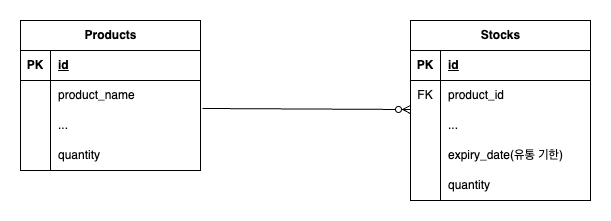

The diagram above was exported from draw.io. Its source (the exported page's mxGraphModel, read from the mxfile embedded in the PNG):
<mxGraphModel dx="957" dy="575" grid="1" gridSize="10" guides="1" tooltips="1" connect="1" arrows="1" fold="1" page="1" pageScale="1" pageWidth="827" pageHeight="1169" math="0" shadow="0">
  <root>
    <mxCell id="0" />
    <mxCell id="1" parent="0" />
    <mxCell id="2" value="Products" style="shape=table;startSize=30;container=1;collapsible=1;childLayout=tableLayout;fixedRows=1;rowLines=0;fontStyle=1;align=center;resizeLast=1;html=1;" vertex="1" parent="1">
      <mxGeometry x="90" y="120" width="180" height="150" as="geometry" />
    </mxCell>
    <mxCell id="3" value="" style="shape=tableRow;horizontal=0;startSize=0;swimlaneHead=0;swimlaneBody=0;fillColor=none;collapsible=0;dropTarget=0;points=[[0,0.5],[1,0.5]];portConstraint=eastwest;top=0;left=0;right=0;bottom=1;" vertex="1" parent="2">
      <mxGeometry y="30" width="180" height="30" as="geometry" />
    </mxCell>
    <mxCell id="4" value="PK" style="shape=partialRectangle;connectable=0;fillColor=none;top=0;left=0;bottom=0;right=0;fontStyle=1;overflow=hidden;whiteSpace=wrap;html=1;" vertex="1" parent="3">
      <mxGeometry width="30" height="30" as="geometry">
        <mxRectangle width="30" height="30" as="alternateBounds" />
      </mxGeometry>
    </mxCell>
    <mxCell id="5" value="id" style="shape=partialRectangle;connectable=0;fillColor=none;top=0;left=0;bottom=0;right=0;align=left;spacingLeft=6;fontStyle=5;overflow=hidden;whiteSpace=wrap;html=1;" vertex="1" parent="3">
      <mxGeometry x="30" width="150" height="30" as="geometry">
        <mxRectangle width="150" height="30" as="alternateBounds" />
      </mxGeometry>
    </mxCell>
    <mxCell id="6" value="" style="shape=tableRow;horizontal=0;startSize=0;swimlaneHead=0;swimlaneBody=0;fillColor=none;collapsible=0;dropTarget=0;points=[[0,0.5],[1,0.5]];portConstraint=eastwest;top=0;left=0;right=0;bottom=0;" vertex="1" parent="2">
      <mxGeometry y="60" width="180" height="30" as="geometry" />
    </mxCell>
    <mxCell id="7" value="" style="shape=partialRectangle;connectable=0;fillColor=none;top=0;left=0;bottom=0;right=0;editable=1;overflow=hidden;whiteSpace=wrap;html=1;" vertex="1" parent="6">
      <mxGeometry width="30" height="30" as="geometry">
        <mxRectangle width="30" height="30" as="alternateBounds" />
      </mxGeometry>
    </mxCell>
    <mxCell id="8" value="product_name" style="shape=partialRectangle;connectable=0;fillColor=none;top=0;left=0;bottom=0;right=0;align=left;spacingLeft=6;overflow=hidden;whiteSpace=wrap;html=1;" vertex="1" parent="6">
      <mxGeometry x="30" width="150" height="30" as="geometry">
        <mxRectangle width="150" height="30" as="alternateBounds" />
      </mxGeometry>
    </mxCell>
    <mxCell id="9" value="" style="shape=tableRow;horizontal=0;startSize=0;swimlaneHead=0;swimlaneBody=0;fillColor=none;collapsible=0;dropTarget=0;points=[[0,0.5],[1,0.5]];portConstraint=eastwest;top=0;left=0;right=0;bottom=0;" vertex="1" parent="2">
      <mxGeometry y="90" width="180" height="30" as="geometry" />
    </mxCell>
    <mxCell id="10" value="" style="shape=partialRectangle;connectable=0;fillColor=none;top=0;left=0;bottom=0;right=0;editable=1;overflow=hidden;whiteSpace=wrap;html=1;" vertex="1" parent="9">
      <mxGeometry width="30" height="30" as="geometry">
        <mxRectangle width="30" height="30" as="alternateBounds" />
      </mxGeometry>
    </mxCell>
    <mxCell id="11" value="..." style="shape=partialRectangle;connectable=0;fillColor=none;top=0;left=0;bottom=0;right=0;align=left;spacingLeft=6;overflow=hidden;whiteSpace=wrap;html=1;" vertex="1" parent="9">
      <mxGeometry x="30" width="150" height="30" as="geometry">
        <mxRectangle width="150" height="30" as="alternateBounds" />
      </mxGeometry>
    </mxCell>
    <mxCell id="12" value="" style="shape=tableRow;horizontal=0;startSize=0;swimlaneHead=0;swimlaneBody=0;fillColor=none;collapsible=0;dropTarget=0;points=[[0,0.5],[1,0.5]];portConstraint=eastwest;top=0;left=0;right=0;bottom=0;" vertex="1" parent="2">
      <mxGeometry y="120" width="180" height="30" as="geometry" />
    </mxCell>
    <mxCell id="13" value="" style="shape=partialRectangle;connectable=0;fillColor=none;top=0;left=0;bottom=0;right=0;editable=1;overflow=hidden;whiteSpace=wrap;html=1;" vertex="1" parent="12">
      <mxGeometry width="30" height="30" as="geometry">
        <mxRectangle width="30" height="30" as="alternateBounds" />
      </mxGeometry>
    </mxCell>
    <mxCell id="14" value="quantity" style="shape=partialRectangle;connectable=0;fillColor=none;top=0;left=0;bottom=0;right=0;align=left;spacingLeft=6;overflow=hidden;whiteSpace=wrap;html=1;" vertex="1" parent="12">
      <mxGeometry x="30" width="150" height="30" as="geometry">
        <mxRectangle width="150" height="30" as="alternateBounds" />
      </mxGeometry>
    </mxCell>
    <mxCell id="15" value="Stocks" style="shape=table;startSize=30;container=1;collapsible=1;childLayout=tableLayout;fixedRows=1;rowLines=0;fontStyle=1;align=center;resizeLast=1;html=1;" vertex="1" parent="1">
      <mxGeometry x="480" y="120" width="180" height="180" as="geometry" />
    </mxCell>
    <mxCell id="16" value="" style="shape=tableRow;horizontal=0;startSize=0;swimlaneHead=0;swimlaneBody=0;fillColor=none;collapsible=0;dropTarget=0;points=[[0,0.5],[1,0.5]];portConstraint=eastwest;top=0;left=0;right=0;bottom=1;" vertex="1" parent="15">
      <mxGeometry y="30" width="180" height="30" as="geometry" />
    </mxCell>
    <mxCell id="17" value="PK" style="shape=partialRectangle;connectable=0;fillColor=none;top=0;left=0;bottom=0;right=0;fontStyle=1;overflow=hidden;whiteSpace=wrap;html=1;" vertex="1" parent="16">
      <mxGeometry width="30" height="30" as="geometry">
        <mxRectangle width="30" height="30" as="alternateBounds" />
      </mxGeometry>
    </mxCell>
    <mxCell id="18" value="id" style="shape=partialRectangle;connectable=0;fillColor=none;top=0;left=0;bottom=0;right=0;align=left;spacingLeft=6;fontStyle=5;overflow=hidden;whiteSpace=wrap;html=1;" vertex="1" parent="16">
      <mxGeometry x="30" width="150" height="30" as="geometry">
        <mxRectangle width="150" height="30" as="alternateBounds" />
      </mxGeometry>
    </mxCell>
    <mxCell id="19" value="" style="shape=tableRow;horizontal=0;startSize=0;swimlaneHead=0;swimlaneBody=0;fillColor=none;collapsible=0;dropTarget=0;points=[[0,0.5],[1,0.5]];portConstraint=eastwest;top=0;left=0;right=0;bottom=0;" vertex="1" parent="15">
      <mxGeometry y="60" width="180" height="30" as="geometry" />
    </mxCell>
    <mxCell id="20" value="FK" style="shape=partialRectangle;connectable=0;fillColor=none;top=0;left=0;bottom=0;right=0;editable=1;overflow=hidden;whiteSpace=wrap;html=1;" vertex="1" parent="19">
      <mxGeometry width="30" height="30" as="geometry">
        <mxRectangle width="30" height="30" as="alternateBounds" />
      </mxGeometry>
    </mxCell>
    <mxCell id="21" value="product_id" style="shape=partialRectangle;connectable=0;fillColor=none;top=0;left=0;bottom=0;right=0;align=left;spacingLeft=6;overflow=hidden;whiteSpace=wrap;html=1;" vertex="1" parent="19">
      <mxGeometry x="30" width="150" height="30" as="geometry">
        <mxRectangle width="150" height="30" as="alternateBounds" />
      </mxGeometry>
    </mxCell>
    <mxCell id="22" value="" style="shape=tableRow;horizontal=0;startSize=0;swimlaneHead=0;swimlaneBody=0;fillColor=none;collapsible=0;dropTarget=0;points=[[0,0.5],[1,0.5]];portConstraint=eastwest;top=0;left=0;right=0;bottom=0;" vertex="1" parent="15">
      <mxGeometry y="90" width="180" height="30" as="geometry" />
    </mxCell>
    <mxCell id="23" value="" style="shape=partialRectangle;connectable=0;fillColor=none;top=0;left=0;bottom=0;right=0;editable=1;overflow=hidden;whiteSpace=wrap;html=1;" vertex="1" parent="22">
      <mxGeometry width="30" height="30" as="geometry">
        <mxRectangle width="30" height="30" as="alternateBounds" />
      </mxGeometry>
    </mxCell>
    <mxCell id="24" value="..." style="shape=partialRectangle;connectable=0;fillColor=none;top=0;left=0;bottom=0;right=0;align=left;spacingLeft=6;overflow=hidden;whiteSpace=wrap;html=1;" vertex="1" parent="22">
      <mxGeometry x="30" width="150" height="30" as="geometry">
        <mxRectangle width="150" height="30" as="alternateBounds" />
      </mxGeometry>
    </mxCell>
    <mxCell id="25" value="" style="shape=tableRow;horizontal=0;startSize=0;swimlaneHead=0;swimlaneBody=0;fillColor=none;collapsible=0;dropTarget=0;points=[[0,0.5],[1,0.5]];portConstraint=eastwest;top=0;left=0;right=0;bottom=0;" vertex="1" parent="15">
      <mxGeometry y="120" width="180" height="30" as="geometry" />
    </mxCell>
    <mxCell id="26" value="" style="shape=partialRectangle;connectable=0;fillColor=none;top=0;left=0;bottom=0;right=0;editable=1;overflow=hidden;whiteSpace=wrap;html=1;" vertex="1" parent="25">
      <mxGeometry width="30" height="30" as="geometry">
        <mxRectangle width="30" height="30" as="alternateBounds" />
      </mxGeometry>
    </mxCell>
    <mxCell id="27" value="expiry_date(유통 기한)" style="shape=partialRectangle;connectable=0;fillColor=none;top=0;left=0;bottom=0;right=0;align=left;spacingLeft=6;overflow=hidden;whiteSpace=wrap;html=1;" vertex="1" parent="25">
      <mxGeometry x="30" width="150" height="30" as="geometry">
        <mxRectangle width="150" height="30" as="alternateBounds" />
      </mxGeometry>
    </mxCell>
    <mxCell id="28" style="shape=tableRow;horizontal=0;startSize=0;swimlaneHead=0;swimlaneBody=0;fillColor=none;collapsible=0;dropTarget=0;points=[[0,0.5],[1,0.5]];portConstraint=eastwest;top=0;left=0;right=0;bottom=0;" vertex="1" parent="15">
      <mxGeometry y="150" width="180" height="30" as="geometry" />
    </mxCell>
    <mxCell id="29" style="shape=partialRectangle;connectable=0;fillColor=none;top=0;left=0;bottom=0;right=0;editable=1;overflow=hidden;whiteSpace=wrap;html=1;" vertex="1" parent="28">
      <mxGeometry width="30" height="30" as="geometry">
        <mxRectangle width="30" height="30" as="alternateBounds" />
      </mxGeometry>
    </mxCell>
    <mxCell id="30" value="quantity" style="shape=partialRectangle;connectable=0;fillColor=none;top=0;left=0;bottom=0;right=0;align=left;spacingLeft=6;overflow=hidden;whiteSpace=wrap;html=1;" vertex="1" parent="28">
      <mxGeometry x="30" width="150" height="30" as="geometry">
        <mxRectangle width="150" height="30" as="alternateBounds" />
      </mxGeometry>
    </mxCell>
    <mxCell id="31" value="" style="fontSize=12;html=1;endArrow=ERzeroToMany;endFill=1;rounded=0;exitX=1.011;exitY=-0.067;exitDx=0;exitDy=0;exitPerimeter=0;entryX=0;entryY=-0.033;entryDx=0;entryDy=0;entryPerimeter=0;" edge="1" source="9" target="22" parent="1">
      <mxGeometry width="100" height="100" relative="1" as="geometry">
        <mxPoint x="360" y="350" as="sourcePoint" />
        <mxPoint x="460" y="250" as="targetPoint" />
      </mxGeometry>
    </mxCell>
  </root>
</mxGraphModel>